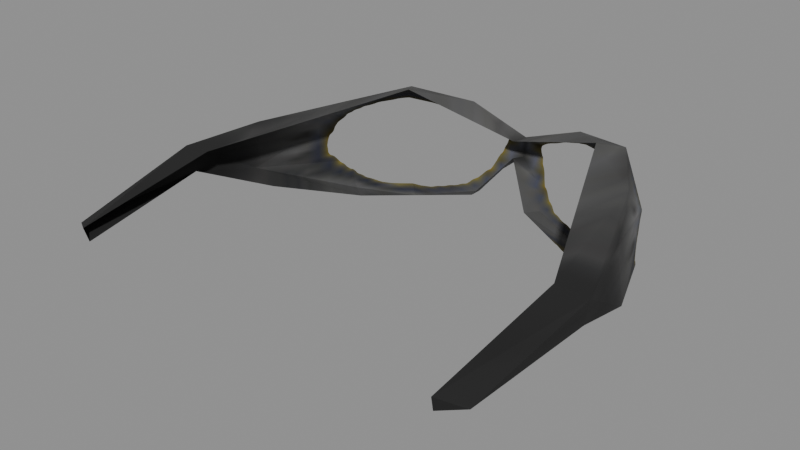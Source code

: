 # Source: recovered_gear_seal_goggles_bc123d927c4b.blend  (saved by Blender 4.5.92; exported with 4.5.12 LTS)
import bpy
from mathutils import Matrix  # noqa: F401  (used for matrix-valued properties, if any)

bpy.ops.wm.read_factory_settings(use_empty=True)
scene = bpy.context.scene
scene.name = 'Scene'

# ---- images (referenced by path relative to the original .blend; pixels are not part of the script)
import os
ASSET_DIR = os.environ.get("B2B_ASSET_DIR", "")  # directory of the original .blend (textures are referenced by path, not embedded)
HERE = os.path.dirname(os.path.abspath(__file__))  # packed textures are extracted next to this script under _unpacked/

def load_image(name, relpath, width, height, colorspace="sRGB"):
    """Load a texture the original file referenced (path relative to the .blend, or extracted next to this script)."""
    p = next((c for c in (os.path.join(HERE, relpath), os.path.join(ASSET_DIR, relpath)) if relpath and os.path.exists(c)), "")
    if p:
        img = bpy.data.images.load(p, check_existing=True)
        img.name = name
    else:  # same state as the original file: an image datablock whose file is absent (Cycles renders it pink)
        img = bpy.data.images.new(name, width, height)
        img.source = "FILE"
        img.filepath = "//" + (relpath or name)
    img.colorspace_settings.name = colorspace
    return img
img_image_0 = load_image('Image_0', '_unpacked/Image_0.b057b076.png', 32, 32, 'sRGB')

# ---- materials (node trees are filled in below, after node groups)
mat_seal_goggle_tif = bpy.data.materials.new('seal_goggle.tif')

# ---- material node trees
mat_seal_goggle_tif.use_nodes = True; mat_seal_goggle_tif.node_tree.nodes.clear()
_N = mat_seal_goggle_tif.node_tree.nodes; _L = mat_seal_goggle_tif.node_tree.links
n0 = _N.new('ShaderNodeBsdfPrincipled'); n0.name = 'Principled BSDF'; n0.location = (10, 300)
n0.inputs[2].default_value = 0.9
n1 = _N.new('ShaderNodeOutputMaterial'); n1.name = 'Material Output'; n1.location = (300, 300)
n2 = _N.new('NodeFrame'); n2.name = 'Frame'; n2.location = (0, 0)
n2.label = 'Alpha Clip'
n2.width = 150
n3 = _N.new('ShaderNodeMath'); n3.name = 'Math'; n3.location = (-340, -20)
n3.operation = 'SUBTRACT'
n3.inputs[0].default_value = 1.0
n4 = _N.new('ShaderNodeMath'); n4.name = 'Math.001'; n4.location = (-540, -20)
n4.operation = 'LESS_THAN'
n5 = _N.new('ShaderNodeTexImage'); n5.name = 'Image Texture'; n5.location = (-840, 210)
n5.label = 'BASE COLOR'
n5.image = img_image_0
n3.parent = n2
n4.parent = n2
_L.new(n0.outputs[0], n1.inputs[0])
_L.new(n3.outputs[0], n0.inputs[4])
_L.new(n4.outputs[0], n3.inputs[1])
_L.new(n5.outputs[0], n0.inputs[0])
_L.new(n5.outputs[1], n4.inputs[0])
n1.is_active_output = True

# ---- meshes
me_seal_goggles = bpy.data.meshes.new('seal_goggles')
me_seal_goggles.from_pydata([(0.06689, 0.1077, 0.06777), (0.08137, 0.07155, 0.0528), (0.06598, 0.1102, 0.04747), (0.02437, 0.1372, 0.07517), (0.0, 0.1297, 0.06708), (0.04164, 0.1185, 0.08133), (0.04164, 0.1185, 0.08133), (0.06371, 0.1031, 0.07526), (0.04845, 0.1277, 0.07858), (0.06371, 0.1031, 0.07526), (0.07426, 0.04235, 0.07135), (0.08623, 0.04259, 0.07045), (0.06371, 0.1031, 0.07526), (0.08623, 0.04259, 0.07045), (0.07805, 0.07163, 0.07308), (0.07426, 0.04235, 0.07135), (0.07365, -0.01357, 0.0624), (0.08623, 0.04259, 0.07045), (0.068, 0.06795, 0.05013), (0.08137, 0.07155, 0.0528), (0.084, 0.04424, 0.06006), (0.05383, 0.1025, 0.03773), (0.04184, 0.1221, 0.03437), (0.06175, 0.1086, 0.03685), (0.04184, 0.1221, 0.03437), (0.01223, 0.1208, 0.04411), (0.01433, 0.1288, 0.04235), (0.01223, 0.1208, 0.04411), (0.007623, 0.1351, 0.05175), (0.01433, 0.1288, 0.04235), (0.007623, 0.1351, 0.05175), (0.0, 0.1301, 0.05996), (0.0, 0.1377, 0.0582), (0.0, 0.1377, 0.0582), (0.02343, 0.1376, 0.06377), (0.007623, 0.1351, 0.05175), (0.08137, 0.07155, 0.0528), (0.07805, 0.07163, 0.07308), (0.08623, 0.04259, 0.07045), (0.06689, 0.1077, 0.06777), (0.06371, 0.1031, 0.07526), (0.07805, 0.07163, 0.07308), (0.05108, 0.1286, 0.06894), (0.04845, 0.1277, 0.07858), (0.06689, 0.1077, 0.06777), (0.02343, 0.1376, 0.06377), (0.02437, 0.1372, 0.07517), (0.04845, 0.1277, 0.07858), (0.02343, 0.1376, 0.06377), (0.04845, 0.1277, 0.07858), (0.05108, 0.1286, 0.06894), (0.04184, 0.1221, 0.03437), (0.04844, 0.1267, 0.04513), (0.06598, 0.1102, 0.04747), (0.04184, 0.1221, 0.03437), (0.06598, 0.1102, 0.04747), (0.06175, 0.1086, 0.03685), (0.007623, 0.1351, 0.05175), (0.04844, 0.1267, 0.04513), (0.01433, 0.1288, 0.04235), (0.04844, 0.1267, 0.04513), (0.02343, 0.1376, 0.06377), (0.05108, 0.1286, 0.06894), (0.06598, 0.1102, 0.04747), (0.04844, 0.1267, 0.04513), (0.05108, 0.1286, 0.06894), (0.07365, -0.01357, 0.0624), (0.07321, -0.01211, 0.05689), (0.08243, -0.008379, 0.0596), (0.08623, 0.04259, 0.07045), (0.07365, -0.01357, 0.0624), (0.08243, -0.008379, 0.0596), (0.084, 0.04424, 0.06006), (0.08623, 0.04259, 0.07045), (0.08243, -0.008379, 0.0596), (0.08243, -0.008379, 0.0596), (0.07321, -0.01211, 0.05689), (0.084, 0.04424, 0.06006), (0.07805, 0.07163, 0.07308), (0.08137, 0.07155, 0.0528), (0.06689, 0.1077, 0.06777), (0.08137, 0.07155, 0.0528), (0.068, 0.06795, 0.05013), (0.05383, 0.1025, 0.03773), (0.007623, 0.1351, 0.05175), (0.02343, 0.1376, 0.06377), (0.04844, 0.1267, 0.04513), (0.0, 0.1383, 0.0661), (0.02437, 0.1372, 0.07517), (0.02343, 0.1376, 0.06377), (0.06598, 0.1102, 0.04747), (0.08137, 0.07155, 0.0528), (0.06175, 0.1086, 0.03685), (0.01433, 0.1288, 0.04235), (0.04844, 0.1267, 0.04513), (0.04184, 0.1221, 0.03437), (0.08137, 0.07155, 0.0528), (0.08623, 0.04259, 0.07045), (0.084, 0.04424, 0.06006), (-0.06689, 0.1077, 0.06777), (-0.06598, 0.1102, 0.04747), (-0.08137, 0.07155, 0.0528), (-0.02437, 0.1372, 0.07517), (-0.04204, 0.1181, 0.08133), (0.0, 0.1297, 0.06708), (-0.0637, 0.1031, 0.07526), (-0.07425, 0.04235, 0.07135), (-0.04204, 0.1181, 0.08133), (-0.07425, 0.04235, 0.07135), (-0.08622, 0.04259, 0.07045), (-0.07364, -0.01357, 0.0624), (-0.068, 0.06795, 0.05013), (-0.08399, 0.04424, 0.06006), (-0.08137, 0.07155, 0.0528), (-0.01223, 0.1208, 0.04411), (-0.04183, 0.1221, 0.03437), (-0.01433, 0.1288, 0.04235), (-0.01223, 0.1208, 0.04411), (-0.01433, 0.1288, 0.04235), (-0.007619, 0.1351, 0.05175), (0.0, 0.1301, 0.05996), (-0.007619, 0.1351, 0.05175), (0.0, 0.1377, 0.0582), (0.0, 0.1383, 0.0661), (0.0, 0.1377, 0.0582), (-0.02342, 0.1376, 0.06377), (-0.08137, 0.07155, 0.0528), (-0.08622, 0.04259, 0.07045), (-0.07804, 0.07163, 0.07308), (-0.06689, 0.1077, 0.06777), (-0.07804, 0.07163, 0.07308), (-0.0637, 0.1031, 0.07526), (-0.04845, 0.1277, 0.07858), (-0.06689, 0.1077, 0.06777), (-0.0637, 0.1031, 0.07526), (-0.02342, 0.1376, 0.06377), (-0.05108, 0.1286, 0.06894), (-0.04845, 0.1277, 0.07858), (-0.02342, 0.1376, 0.06377), (-0.04845, 0.1277, 0.07858), (-0.02437, 0.1372, 0.07517), (-0.04183, 0.1221, 0.03437), (-0.06174, 0.1086, 0.03685), (-0.06598, 0.1102, 0.04747), (-0.04183, 0.1221, 0.03437), (-0.06598, 0.1102, 0.04747), (-0.04843, 0.1267, 0.04513), (-0.007619, 0.1351, 0.05175), (-0.01433, 0.1288, 0.04235), (-0.04843, 0.1267, 0.04513), (-0.04843, 0.1267, 0.04513), (-0.05108, 0.1286, 0.06894), (-0.02342, 0.1376, 0.06377), (-0.06598, 0.1102, 0.04747), (-0.06689, 0.1077, 0.06777), (-0.05108, 0.1286, 0.06894), (-0.07364, -0.01357, 0.0624), (-0.08242, -0.008379, 0.0596), (-0.0732, -0.01211, 0.05689), (-0.08622, 0.04259, 0.07045), (-0.08242, -0.008379, 0.0596), (-0.07364, -0.01357, 0.0624), (-0.08399, 0.04424, 0.06006), (-0.08242, -0.008379, 0.0596), (-0.08622, 0.04259, 0.07045), (-0.08242, -0.008379, 0.0596), (-0.08399, 0.04424, 0.06006), (-0.0732, -0.01211, 0.05689), (-0.07804, 0.07163, 0.07308), (-0.06689, 0.1077, 0.06777), (-0.08137, 0.07155, 0.0528), (-0.08137, 0.07155, 0.0528), (-0.06174, 0.1086, 0.03685), (-0.05383, 0.1025, 0.03773), (-0.08137, 0.07155, 0.0528), (-0.05383, 0.1025, 0.03773), (-0.068, 0.06795, 0.05013), (-0.007619, 0.1351, 0.05175), (-0.04843, 0.1267, 0.04513), (-0.02342, 0.1376, 0.06377), (0.0, 0.1383, 0.0661), (-0.02342, 0.1376, 0.06377), (-0.02437, 0.1372, 0.07517), (-0.06598, 0.1102, 0.04747), (-0.06174, 0.1086, 0.03685), (-0.08137, 0.07155, 0.0528), (-0.01433, 0.1288, 0.04235), (-0.04183, 0.1221, 0.03437), (-0.04843, 0.1267, 0.04513), (-0.08137, 0.07155, 0.0528), (-0.08399, 0.04424, 0.06006), (-0.08622, 0.04259, 0.07045), (0.0, 0.1297, 0.06708), (0.0, 0.1383, 0.0661), (-0.02437, 0.1372, 0.07517), (-0.04204, 0.1181, 0.08133), (-0.02437, 0.1372, 0.07517), (-0.04845, 0.1277, 0.07858), (-0.04204, 0.1181, 0.08133), (-0.04845, 0.1277, 0.07858), (-0.0637, 0.1031, 0.07526), (-0.07425, 0.04235, 0.07135), (-0.0637, 0.1031, 0.07526), (-0.07804, 0.07163, 0.07308), (-0.07425, 0.04235, 0.07135), (-0.07804, 0.07163, 0.07308), (-0.08622, 0.04259, 0.07045), (0.02437, 0.1372, 0.07517), (0.04164, 0.1185, 0.08133), (0.04845, 0.1277, 0.07858), (0.0, 0.1297, 0.06708), (0.02437, 0.1372, 0.07517), (0.0, 0.1383, 0.0661), (0.06371, 0.1031, 0.07526), (0.04164, 0.1185, 0.08133), (0.07426, 0.04235, 0.07135), (0.04184, 0.1221, 0.03437), (0.05383, 0.1025, 0.03773), (0.01223, 0.1208, 0.04411), (0.08137, 0.07155, 0.0528), (0.05383, 0.1025, 0.03773), (0.06175, 0.1086, 0.03685), (-0.04183, 0.1221, 0.03437), (-0.01223, 0.1208, 0.04411), (-0.05383, 0.1025, 0.03773), (-0.05383, 0.1025, 0.03773), (-0.06174, 0.1086, 0.03685), (-0.04183, 0.1221, 0.03437), (0.007623, 0.1351, 0.05175), (0.01223, 0.1208, 0.04411), (0.0, 0.1301, 0.05996), (-0.007619, 0.1351, 0.05175), (0.0, 0.1301, 0.05996), (-0.01223, 0.1208, 0.04411), (-0.02342, 0.1376, 0.06377), (0.0, 0.1377, 0.0582), (-0.007619, 0.1351, 0.05175), (0.0, 0.1383, 0.0661), (0.02343, 0.1376, 0.06377), (0.0, 0.1377, 0.0582), (0.06689, 0.1077, 0.06777), (0.04845, 0.1277, 0.07858), (0.06371, 0.1031, 0.07526), (-0.05108, 0.1286, 0.06894), (-0.06689, 0.1077, 0.06777), (-0.04845, 0.1277, 0.07858), (-0.06598, 0.1102, 0.04747), (-0.05108, 0.1286, 0.06894), (-0.04843, 0.1267, 0.04513), (0.06598, 0.1102, 0.04747), (0.05108, 0.1286, 0.06894), (0.06689, 0.1077, 0.06777)], [], [(0, 1, 2), (3, 4, 5), (6, 7, 8), (9, 10, 11), (12, 13, 14), (15, 16, 17), (18, 19, 20), (21, 22, 23), (24, 25, 26), (27, 28, 29), (30, 31, 32), (33, 34, 35), (36, 37, 38), (39, 40, 41), (42, 43, 44), (45, 46, 47), (48, 49, 50), (51, 52, 53), (54, 55, 56), (57, 58, 59), (60, 61, 62), (63, 64, 65), (66, 67, 68), (69, 70, 71), (72, 73, 74), (75, 76, 77), (78, 79, 80), (81, 82, 83), (84, 85, 86), (87, 88, 89), (90, 91, 92), (93, 94, 95), (96, 97, 98), (99, 100, 101), (102, 103, 104), (105, 106, 107), (108, 109, 110), (111, 112, 113), (114, 115, 116), (117, 118, 119), (120, 121, 122), (123, 124, 125), (126, 127, 128), (129, 130, 131), (132, 133, 134), (135, 136, 137), (138, 139, 140), (141, 142, 143), (144, 145, 146), (147, 148, 149), (150, 151, 152), (153, 154, 155), (156, 157, 158), (159, 160, 161), (162, 163, 164), (165, 166, 167), (168, 169, 170), (171, 172, 173), (174, 175, 176), (177, 178, 179), (180, 181, 182), (183, 184, 185), (186, 187, 188), (189, 190, 191), (192, 193, 194), (195, 196, 197), (198, 199, 200), (201, 202, 203), (204, 205, 206), (207, 208, 209), (210, 211, 212), (213, 214, 215), (216, 217, 218), (219, 220, 221), (222, 223, 224), (225, 226, 227), (228, 229, 230), (231, 232, 233), (234, 235, 236), (237, 238, 239), (240, 241, 242), (243, 244, 245), (246, 247, 248), (249, 250, 251)])
me_seal_goggles.polygons.foreach_set('use_smooth', [1, 0, 0, 0, 0, 0, 0, 0, 0, 0, 0, 0, 0, 0, 0, 0, 0, 1, 0, 0, 0, 0, 0, 0, 0, 0, 0, 0, 0, 1, 0, 0, 0, 0, 0, 0, 0, 0, 0, 0, 0, 0, 0, 0, 0, 0, 0, 0, 0, 0, 0, 0, 0, 0, 0, 0, 0, 0, 0, 0, 0, 0, 0, 0, 0, 0, 0, 0, 0, 0, 0, 0, 0, 0, 0, 0, 0, 0, 0, 0, 0, 0, 0, 0])
_uv = me_seal_goggles.uv_layers.new(name='UVMap')
_uv.uv.foreach_set('vector', [0.4326, 0.2976, 0.1848, 0.6091, 0.4521, 0.7283, 0.8948, 0.1416, 0.9985, 0.2334, 0.7, 0.0002441, 0.7, 0.0002441, 0.4275, 0.1387, 0.6951, 0.06226, 0.4275, 0.1387, 0.106, 0.2517, 0.09595, 0.2471, 0.4275, 0.1387, 0.09595, 0.2471, 0.2061, 0.179, 0.106, 0.2517, 0.01733, 0.3455, 0.09595, 0.2471, 0.2263, 0.6624, 0.1848, 0.6091, 0.1128, 0.4182, 0.4739, 0.9177, 0.7053, 1.0, 0.4695, 0.9536, 0.7053, 1.0, 0.9243, 0.894, 0.8799, 0.8359, 0.9243, 0.894, 0.9307, 0.574, 0.8799, 0.8359, 0.9307, 0.574, 0.9976, 0.4978, 0.998, 0.4646, 0.998, 0.4646, 0.8191, 0.313, 0.9307, 0.574, 0.1848, 0.6091, 0.2061, 0.179, 0.09595, 0.2471, 0.4326, 0.2976, 0.4275, 0.1387, 0.2061, 0.179, 0.6802, 0.2522, 0.6951, 0.06226, 0.4326, 0.2976, 0.8191, 0.313, 0.8948, 0.1416, 0.6951, 0.06226, 0.8191, 0.313, 0.6951, 0.06226, 0.6802, 0.2522, 0.7053, 1.0, 0.6294, 0.7522, 0.4521, 0.7283, 0.7053, 1.0, 0.4521, 0.7283, 0.4695, 0.9536, 0.9307, 0.574, 0.6294, 0.7522, 0.8799, 0.8359, 0.6294, 0.7522, 0.8191, 0.313, 0.6802, 0.2522, 0.4521, 0.7283, 0.6294, 0.7522, 0.6802, 0.2522, 0.01733, 0.3455, 0.02124, 0.4255, 0.01318, 0.3892, 0.09595, 0.2471, 0.01733, 0.3455, 0.01318, 0.3892, 0.1128, 0.4182, 0.09595, 0.2471, 0.01318, 0.3892, 0.01318, 0.3892, 0.02124, 0.4255, 0.1128, 0.4182, 0.2061, 0.179, 0.1848, 0.6091, 0.4326, 0.2976, 0.1848, 0.6091, 0.2263, 0.6624, 0.4739, 0.9177, 0.9307, 0.574, 0.8191, 0.313, 0.6294, 0.7522, 0.9973, 0.2568, 0.8948, 0.1416, 0.8191, 0.313, 0.4521, 0.7283, 0.1848, 0.6091, 0.4695, 0.9536, 0.8799, 0.8359, 0.6294, 0.7522, 0.7053, 1.0, 0.1848, 0.6091, 0.09595, 0.2471, 0.1128, 0.4182, 0.4326, 0.2976, 0.4521, 0.7283, 0.1848, 0.6091, 0.8948, 0.1416, 0.7, 0.0002441, 0.9985, 0.2334, 0.4275, 0.1387, 0.106, 0.2517, 0.7, 0.0002441, 0.106, 0.2517, 0.09595, 0.2471, 0.01733, 0.3455, 0.2263, 0.6624, 0.1128, 0.4182, 0.1848, 0.6091, 0.9243, 0.894, 0.7053, 1.0, 0.8799, 0.8359, 0.9243, 0.894, 0.8799, 0.8359, 0.9307, 0.574, 0.9976, 0.4978, 0.9307, 0.574, 0.998, 0.4646, 0.9973, 0.2568, 0.998, 0.4646, 0.8191, 0.313, 0.1848, 0.6091, 0.09595, 0.2471, 0.2061, 0.179, 0.4326, 0.2976, 0.2061, 0.179, 0.4275, 0.1387, 0.6951, 0.06226, 0.4326, 0.2976, 0.4275, 0.1387, 0.8191, 0.313, 0.6802, 0.2522, 0.6951, 0.06226, 0.8191, 0.313, 0.6951, 0.06226, 0.8948, 0.1416, 0.7053, 1.0, 0.4695, 0.9536, 0.4521, 0.7283, 0.7053, 1.0, 0.4521, 0.7283, 0.6294, 0.7522, 0.9307, 0.574, 0.8799, 0.8359, 0.6294, 0.7522, 0.6294, 0.7522, 0.6802, 0.2522, 0.8191, 0.313, 0.4521, 0.7283, 0.4326, 0.2976, 0.6802, 0.2522, 0.01733, 0.3455, 0.01318, 0.3892, 0.02124, 0.4255, 0.09595, 0.2471, 0.01318, 0.3892, 0.01733, 0.3455, 0.1128, 0.4182, 0.01318, 0.3892, 0.09595, 0.2471, 0.01318, 0.3892, 0.1128, 0.4182, 0.02124, 0.4255, 0.2061, 0.179, 0.4326, 0.2976, 0.1848, 0.6091, 0.1848, 0.6091, 0.4695, 0.9536, 0.4739, 0.9177, 0.1848, 0.6091, 0.4739, 0.9177, 0.2263, 0.6624, 0.9307, 0.574, 0.6294, 0.7522, 0.8191, 0.313, 0.9973, 0.2568, 0.8191, 0.313, 0.8948, 0.1416, 0.4521, 0.7283, 0.4695, 0.9536, 0.1848, 0.6091, 0.8799, 0.8359, 0.7053, 1.0, 0.6294, 0.7522, 0.1848, 0.6091, 0.1128, 0.4182, 0.09595, 0.2471, 0.9985, 0.2334, 0.9973, 0.2568, 0.8948, 0.1416, 0.7, 0.0002441, 0.8948, 0.1416, 0.6951, 0.06226, 0.7, 0.0002441, 0.6951, 0.06226, 0.4275, 0.1387, 0.106, 0.2517, 0.4275, 0.1387, 0.2061, 0.179, 0.106, 0.2517, 0.2061, 0.179, 0.09595, 0.2471, 0.8948, 0.1416, 0.7, 0.0002441, 0.6951, 0.06226, 0.9985, 0.2334, 0.8948, 0.1416, 0.9973, 0.2568, 0.4275, 0.1387, 0.7, 0.0002441, 0.106, 0.2517, 0.7053, 1.0, 0.4739, 0.9177, 0.9243, 0.894, 0.1848, 0.6091, 0.4739, 0.9177, 0.4695, 0.9536, 0.7053, 1.0, 0.9243, 0.894, 0.4739, 0.9177, 0.4739, 0.9177, 0.4695, 0.9536, 0.7053, 1.0, 0.9307, 0.574, 0.9243, 0.894, 0.9976, 0.4978, 0.9307, 0.574, 0.9976, 0.4978, 0.9243, 0.894, 0.8191, 0.313, 0.998, 0.4646, 0.9307, 0.574, 0.9973, 0.2568, 0.8191, 0.313, 0.998, 0.4646, 0.4326, 0.2976, 0.6951, 0.06226, 0.4275, 0.1387, 0.6802, 0.2522, 0.4326, 0.2976, 0.6951, 0.06226, 0.4521, 0.7283, 0.6802, 0.2522, 0.6294, 0.7522, 0.4521, 0.7283, 0.6802, 0.2522, 0.4326, 0.2976])
me_seal_goggles.materials.append(mat_seal_goggle_tif)
me_seal_goggles.update()
me_seal_goggles.normals_split_custom_set([tuple(v) for v in zip(*[iter([0.9289, 0.3703, 0.004715, 0.9289, 0.3703, 0.004715, 0.9289, 0.3703, 0.004715, -0.3196, 0.01703, 0.9474, -0.3196, 0.01703, 0.9474, -0.3196, 0.01703, 0.9474, 0.3035, 0.05999, 0.9509, 0.3035, 0.05999, 0.9509, 0.3035, 0.05999, 0.9509, 0.07617, -0.05093, 0.9958, 0.07617, -0.05093, 0.9958, 0.07617, -0.05093, 0.9958, -0.1188, -0.1227, 0.9853, -0.1188, -0.1227, 0.9853, -0.1188, -0.1227, 0.9853, 0.07746, -0.1584, 0.9843, 0.07746, -0.1584, 0.9843, 0.07746, -0.1584, 0.9843, 0.2488, -0.2264, -0.9417, 0.2488, -0.2264, -0.9417, 0.2488, -0.2264, -0.9417, 0.01363, -0.1612, -0.9868, 0.01363, -0.1612, -0.9868, 0.01363, -0.1612, -0.9868, -0.3051, -0.1278, -0.9437, -0.3051, -0.1278, -0.9437, -0.3051, -0.1278, -0.9437, -0.7882, 0.07221, -0.6112, -0.7882, 0.07221, -0.6112, -0.7882, 0.07221, -0.6112, -0.6691, -0.1672, -0.7241, -0.6691, -0.1672, -0.7241, -0.6691, -0.1672, -0.7241, 0.07429, 0.954, -0.2904, 0.07429, 0.954, -0.2904, 0.07429, 0.954, -0.2904, 0.9544, 0.2547, 0.1554, 0.9544, 0.2547, 0.1554, 0.9544, 0.2547, 0.1554, 0.7849, 0.321, 0.53, 0.7849, 0.321, 0.53, 0.7849, 0.321, 0.53, 0.7768, 0.5731, 0.2609, 0.7768, 0.5731, 0.2609, 0.7768, 0.5731, 0.2609, 0.3651, 0.931, 0.0003929, 0.3651, 0.931, 0.0003929, 0.3651, 0.931, 0.0003929, 0.2789, 0.9474, 0.157, 0.2789, 0.9474, 0.157, 0.2789, 0.9474, 0.157, 0.5907, 0.5424, -0.5974, 0.5907, 0.5424, -0.5974, 0.5907, 0.5424, -0.5974, 0.5568, 0.7582, -0.3393, 0.5568, 0.7582, -0.3393, 0.5568, 0.7582, -0.3393, 0.09387, 0.8566, -0.5073, 0.09387, 0.8566, -0.5073, 0.09387, 0.8566, -0.5073, 0.3258, 0.9392, -0.108, 0.3258, 0.9392, -0.108, 0.3258, 0.9392, -0.108, 0.6891, 0.7128, -0.131, 0.6891, 0.7128, -0.131, 0.6891, 0.7128, -0.131, 0.428, -0.8646, -0.2631, 0.428, -0.8646, -0.2631, 0.428, -0.8646, -0.2631, 0.4112, -0.2189, 0.8849, 0.4112, -0.2189, 0.8849, 0.4112, -0.2189, 0.8849, 0.9765, -0.02729, -0.2138, 0.9765, -0.02729, -0.2138, 0.9765, -0.02729, -0.2138, 0.2829, -0.000132, -0.9592, 0.2829, -0.000132, -0.9592, 0.2829, -0.000132, -0.9592, 0.9376, 0.3126, 0.1524, 0.9376, 0.3126, 0.1524, 0.9376, 0.3126, 0.1524, 0.2505, -0.2342, -0.9394, 0.2505, -0.2342, -0.9394, 0.2505, -0.2342, -0.9394, 0.1316, 0.9238, -0.3596, 0.1316, 0.9238, -0.3596, 0.1316, 0.9238, -0.3596, 0.03449, 0.999, 0.03004, 0.03449, 0.999, 0.03004, 0.03449, 0.999, 0.03004, 0.8717, 0.2928, -0.3929, 0.8717, 0.2928, -0.3929, 0.8717, 0.2928, -0.3929, 0.09075, 0.8922, -0.4424, 0.09075, 0.8922, -0.4424, 0.09075, 0.8922, -0.4424, 0.9782, 0.03993, -0.2036, 0.9782, 0.03993, -0.2036, 0.9782, 0.03993, -0.2036, -0.9289, 0.3703, 0.004715, -0.9289, 0.3703, 0.004715, -0.9289, 0.3703, 0.004715, 0.3181, 0.01149, 0.948, 0.3181, 0.01149, 0.948, 0.3181, 0.01149, 0.948, -0.2586, -0.0173, 0.9658, -0.2586, -0.0173, 0.9658, -0.2586, -0.0173, 0.9658, -0.07746, -0.1584, 0.9843, -0.07746, -0.1584, 0.9843, -0.07746, -0.1584, 0.9843, -0.2488, -0.2264, -0.9417, -0.2488, -0.2264, -0.9417, -0.2488, -0.2264, -0.9417, 0.3051, -0.1278, -0.9437, 0.3051, -0.1278, -0.9437, 0.3051, -0.1278, -0.9437, 0.7882, 0.07221, -0.6112, 0.7882, 0.07221, -0.6112, 0.7882, 0.07221, -0.6112, 0.6693, -0.1671, -0.7239, 0.6693, -0.1671, -0.7239, 0.6693, -0.1671, -0.7239, -0.02379, 0.9968, -0.07672, -0.02379, 0.9968, -0.07672, -0.02379, 0.9968, -0.07672, -0.9544, 0.2547, 0.1554, -0.9544, 0.2547, 0.1554, -0.9544, 0.2547, 0.1554, -0.7849, 0.321, 0.53, -0.7849, 0.321, 0.53, -0.7849, 0.321, 0.53, -0.7412, 0.3846, 0.5502, -0.7412, 0.3846, 0.5502, -0.7412, 0.3846, 0.5502, -0.2789, 0.9474, 0.157, -0.2789, 0.9474, 0.157, -0.2789, 0.9474, 0.157, -0.3651, 0.931, 0.0003929, -0.3651, 0.931, 0.0003929, -0.3651, 0.931, 0.0003929, -0.5568, 0.7582, -0.3393, -0.5568, 0.7582, -0.3393, -0.5568, 0.7582, -0.3393, -0.5907, 0.5424, -0.5974, -0.5907, 0.5424, -0.5974, -0.5907, 0.5424, -0.5974, -0.09387, 0.8566, -0.5073, -0.09387, 0.8566, -0.5073, -0.09387, 0.8566, -0.5073, -0.3258, 0.9392, -0.108, -0.3258, 0.9392, -0.108, -0.3258, 0.9392, -0.108, -0.7979, 0.6015, 0.03958, -0.7979, 0.6015, 0.03958, -0.7979, 0.6015, 0.03958, -0.428, -0.8646, -0.2631, -0.428, -0.8646, -0.2631, -0.428, -0.8646, -0.2631, -0.4112, -0.2189, 0.8849, -0.4112, -0.2189, 0.8849, -0.4112, -0.2189, 0.8849, -0.9765, -0.02729, -0.2138, -0.9765, -0.02729, -0.2138, -0.9765, -0.02729, -0.2138, -0.2829, -0.0001318, -0.9592, -0.2829, -0.0001318, -0.9592, -0.2829, -0.0001318, -0.9592, -0.9376, 0.3126, 0.1524, -0.9376, 0.3126, 0.1524, -0.9376, 0.3126, 0.1524, -0.1449, -0.3256, -0.9343, -0.1449, -0.3256, -0.9343, -0.1449, -0.3256, -0.9343, -0.2505, -0.2342, -0.9394, -0.2505, -0.2342, -0.9394, -0.2505, -0.2342, -0.9394, -0.1316, 0.9238, -0.3596, -0.1316, 0.9238, -0.3596, -0.1316, 0.9238, -0.3596, -0.0345, 0.999, 0.03004, -0.0345, 0.999, 0.03004, -0.0345, 0.999, 0.03004, -0.8717, 0.2928, -0.3929, -0.8717, 0.2928, -0.3929, -0.8717, 0.2928, -0.3929, -0.09075, 0.8922, -0.4424, -0.09075, 0.8922, -0.4424, -0.09075, 0.8922, -0.4424, -0.9782, 0.03993, -0.2036, -0.9782, 0.03993, -0.2036, -0.9782, 0.03993, -0.2036, 0.3426, 0.107, 0.9334, 0.3426, 0.107, 0.9334, 0.3426, 0.107, 0.9334, 0.02241, 0.2881, 0.9573, 0.02241, 0.2881, 0.9573, 0.02241, 0.2881, 0.9573, -0.3105, 0.06465, 0.9484, -0.3105, 0.06465, 0.9484, -0.3105, 0.06465, 0.9484, -0.01802, -0.06116, 0.998, -0.01802, -0.06116, 0.998, -0.01802, -0.06116, 0.998, -0.07644, -0.06853, 0.9947, -0.07644, -0.06853, 0.9947, -0.07644, -0.06853, 0.9947, -0.01813, 0.2979, 0.9544, -0.01813, 0.2979, 0.9544, -0.01813, 0.2979, 0.9544, -0.3425, 0.107, 0.9334, -0.3425, 0.107, 0.9334, -0.3425, 0.107, 0.9334, 0.2533, -0.01832, 0.9672, 0.2533, -0.01832, 0.9672, 0.2533, -0.01832, 0.9672, -0.2826, -0.3282, -0.9013, -0.2826, -0.3282, -0.9013, -0.2826, -0.3282, -0.9013, 0.1449, -0.3256, -0.9343, 0.1449, -0.3256, -0.9343, 0.1449, -0.3256, -0.9343, 0.2826, -0.3282, -0.9013, 0.2826, -0.3282, -0.9013, 0.2826, -0.3282, -0.9013, -0.01363, -0.1612, -0.9868, -0.01363, -0.1612, -0.9868, -0.01363, -0.1612, -0.9868, -0.7588, 0.09903, -0.6437, -0.7588, 0.09903, -0.6437, -0.7588, 0.09903, -0.6437, 0.759, 0.0989, -0.6435, 0.759, 0.0989, -0.6435, 0.759, 0.0989, -0.6435, -0.0743, 0.954, -0.2904, -0.0743, 0.954, -0.2904, -0.0743, 0.954, -0.2904, 0.02379, 0.9968, -0.07671, 0.02379, 0.9968, -0.07671, 0.02379, 0.9968, -0.07671, 0.7412, 0.3846, 0.5502, 0.7412, 0.3846, 0.5502, 0.7412, 0.3846, 0.5502, -0.7768, 0.5731, 0.2609, -0.7768, 0.5731, 0.2609, -0.7768, 0.5731, 0.2609, -0.6891, 0.7128, -0.131, -0.6891, 0.7128, -0.131, -0.6891, 0.7128, -0.131, 0.7979, 0.6015, 0.03958, 0.7979, 0.6015, 0.03958, 0.7979, 0.6015, 0.03958])] * 3)])

# ---- objects
ob_seal_goggles = bpy.data.objects.new('seal_goggles', me_seal_goggles)

# ---- transforms, parenting, visibility, modifiers, constraints
ob_seal_goggles.location = (0.0, 0.0, 0.0)
ob_seal_goggles.rotation_mode = 'QUATERNION'
ob_seal_goggles.rotation_quaternion = (1.0, 0.0, 0.0, 0.0)

# ---- collection membership
scene.collection.objects.link(ob_seal_goggles)

# ---- scene / render settings (as saved in the file)
scene.frame_start = 1; scene.frame_end = 250; scene.frame_set(1)
scene.render.engine = 'BLENDER_EEVEE_NEXT'
bpy.context.view_layer.update()

# ---- added for rendering (the .blend has no active camera and no usable light): camera, sun + grey world if the file has none
cam_auto = bpy.data.cameras.new('AutoCamera')
cam_auto.lens = 50.0
cam_auto.sensor_width = 36.0
cam_auto.clip_end = 1000.0
ob_auto_camera = bpy.data.objects.new('AutoCamera', cam_auto)
scene.collection.objects.link(ob_auto_camera)
ob_auto_camera.location = (0.217009, -0.198043, 0.231458)
ob_auto_camera.rotation_euler = (1.09748, -7.21219e-08, 0.694738)
scene.camera = ob_auto_camera
light_auto_sun = bpy.data.lights.new('AutoSun', 'SUN')
light_auto_sun.energy = 3.0
light_auto_sun.angle = 0.0523599
ob_auto_sun = bpy.data.objects.new('AutoSun', light_auto_sun)
scene.collection.objects.link(ob_auto_sun)
ob_auto_sun.rotation_euler = (0.872665, 0.174533, 0.523599)
if scene.world is None:
    world_auto = bpy.data.worlds.new('AutoWorld')
    world_auto.color = (0.3, 0.3, 0.3)
    scene.world = world_auto
bpy.context.view_layer.update()
